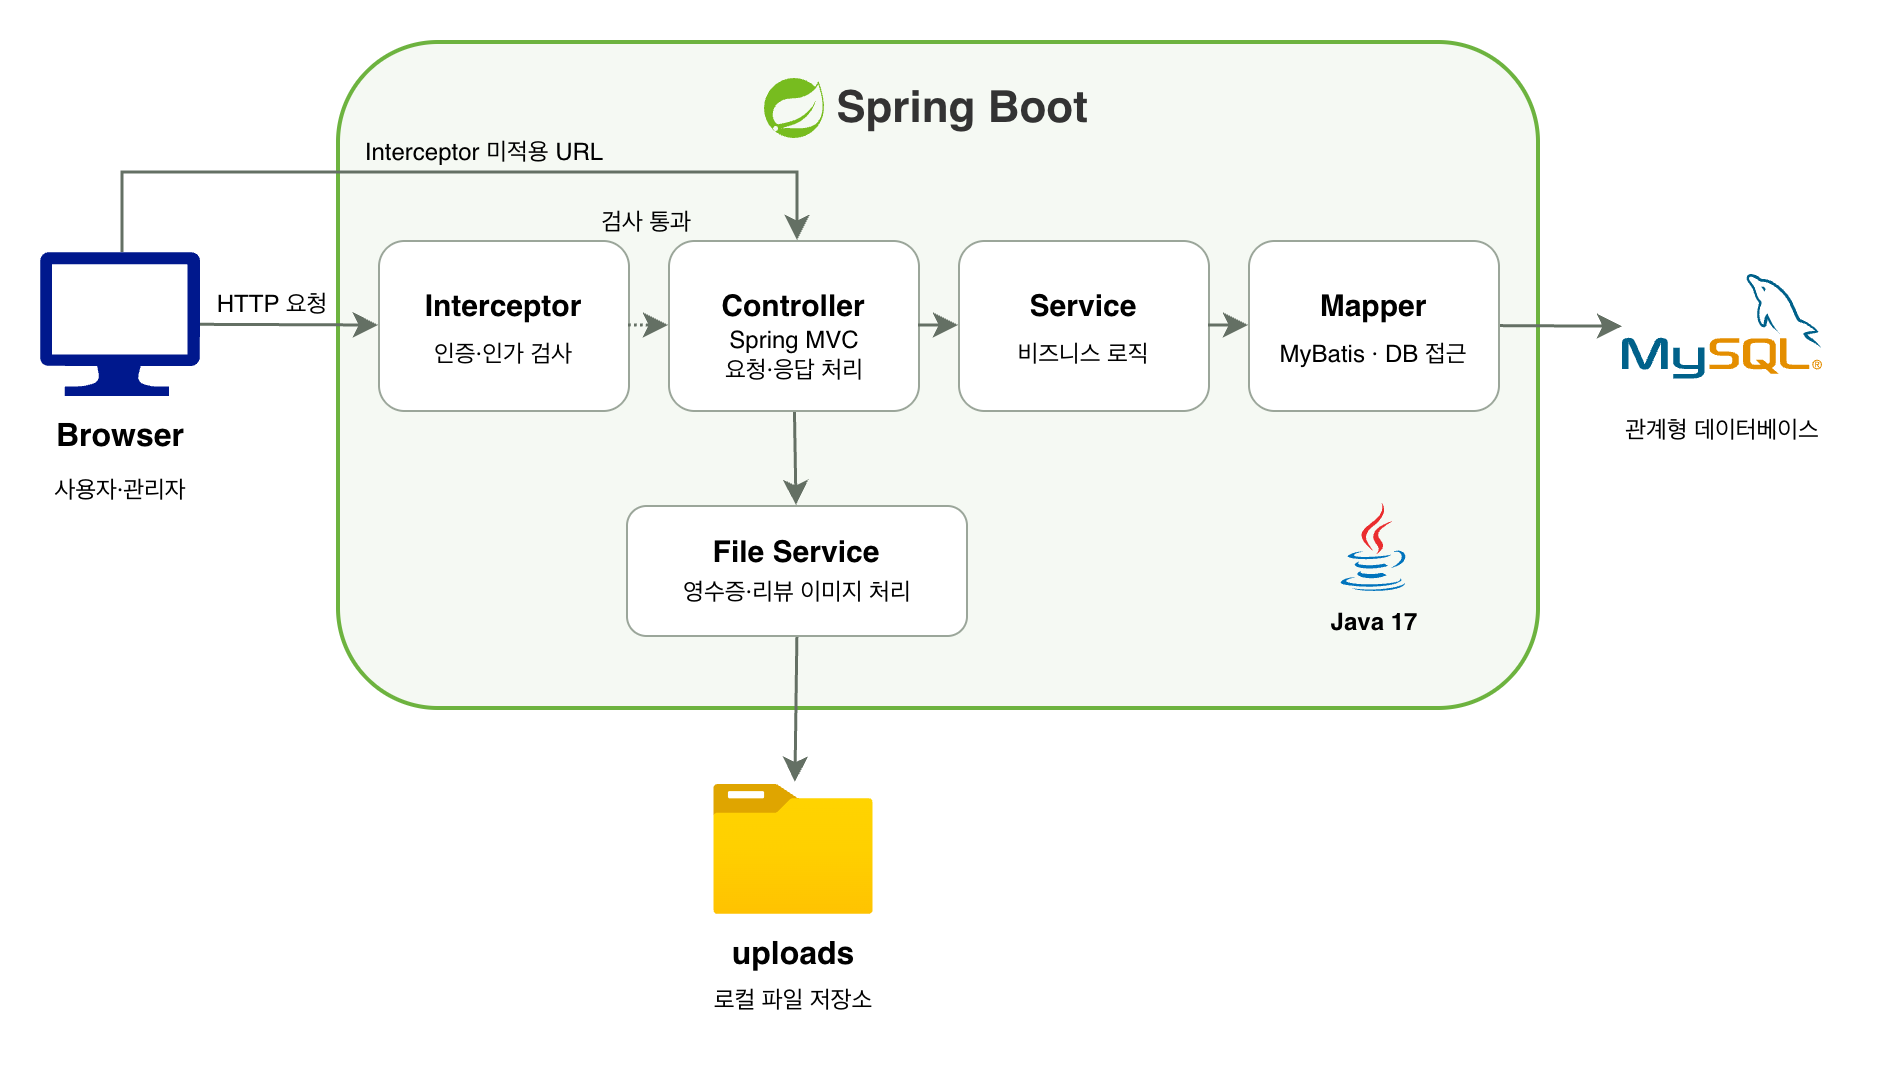

The diagram above was exported from draw.io. Its source (the exported page's mxGraphModel, read from the mxfile embedded in the PNG):
<mxGraphModel dx="-45" dy="750" grid="0" gridSize="10" guides="1" tooltips="1" connect="1" arrows="1" fold="1" page="0" pageScale="1" pageWidth="827" pageHeight="1169" math="0" shadow="0">
  <root>
    <mxCell id="0" />
    <mxCell id="1" parent="0" />
    <mxCell id="Y0Z-NqbgKjhJuAB49bIx-1" parent="1" style="rounded=1;whiteSpace=wrap;html=1;roundedPerimeter=1;fillColor=#F5F9F3;strokeColor=#6DB33F;strokeWidth=2;" value="" vertex="1">
      <mxGeometry height="333" width="600" x="959" y="185" as="geometry" />
    </mxCell>
    <mxCell id="Y0Z-NqbgKjhJuAB49bIx-3" parent="1" style="rounded=1;whiteSpace=wrap;html=1;roundedPerimeter=1;strokeColor=#9BA69A;" value="" vertex="1">
      <mxGeometry height="85" width="125" x="979" y="284" as="geometry" />
    </mxCell>
    <mxCell id="Y0Z-NqbgKjhJuAB49bIx-20" edge="1" parent="1" source="Y0Z-NqbgKjhJuAB49bIx-4" style="edgeStyle=none;curved=1;rounded=0;curveGeometry=1;orthogonalLoop=1;jettySize=auto;html=1;fontSize=12;defaultLabelBackgroundColor=page;labelPadding=0 4;startSize=8;endSize=8;entryX=0.5;entryY=0;entryDx=0;entryDy=0;strokeColor=#647064;strokeWidth=1.5;" target="Y0Z-NqbgKjhJuAB49bIx-16" value="">
      <mxGeometry relative="1" as="geometry" />
    </mxCell>
    <mxCell id="Y0Z-NqbgKjhJuAB49bIx-4" parent="1" style="rounded=1;whiteSpace=wrap;html=1;roundedPerimeter=1;strokeColor=#9BA69A;" value="" vertex="1">
      <mxGeometry height="85" width="125" x="1124" y="284" as="geometry" />
    </mxCell>
    <mxCell id="Y0Z-NqbgKjhJuAB49bIx-5" parent="1" style="rounded=1;whiteSpace=wrap;html=1;roundedPerimeter=1;strokeColor=#9BA69A;" value="" vertex="1">
      <mxGeometry height="85" width="125" x="1269" y="284" as="geometry" />
    </mxCell>
    <mxCell id="Y0Z-NqbgKjhJuAB49bIx-35" edge="1" parent="1" source="Y0Z-NqbgKjhJuAB49bIx-6" style="edgeStyle=none;curved=1;rounded=0;curveGeometry=1;orthogonalLoop=1;jettySize=auto;html=1;fontSize=12;defaultLabelBackgroundColor=page;labelPadding=0 4;startSize=8;endSize=8;entryX=0;entryY=0.5;entryDx=0;entryDy=0;strokeColor=#647064;strokeWidth=1.5;" target="Y0Z-NqbgKjhJuAB49bIx-30" value="">
      <mxGeometry relative="1" as="geometry" />
    </mxCell>
    <mxCell id="Y0Z-NqbgKjhJuAB49bIx-6" parent="1" style="rounded=1;whiteSpace=wrap;html=1;roundedPerimeter=1;strokeColor=#9BA69A;" value="" vertex="1">
      <mxGeometry height="85" width="125" x="1414" y="284" as="geometry" />
    </mxCell>
    <mxCell id="Y0Z-NqbgKjhJuAB49bIx-7" parent="1" style="text;html=1;whiteSpace=wrap;strokeColor=none;fillColor=none;align=center;verticalAlign=middle;rounded=0;fontStyle=1" value="&lt;font style=&quot;font-size: 15px;&quot;&gt;Interceptor&lt;/font&gt;" vertex="1">
      <mxGeometry height="30" width="83" x="1000" y="301" as="geometry" />
    </mxCell>
    <mxCell id="Y0Z-NqbgKjhJuAB49bIx-8" parent="1" style="text;html=1;whiteSpace=wrap;strokeColor=none;fillColor=none;align=center;verticalAlign=middle;rounded=0;fontStyle=1" value="&lt;font style=&quot;font-size: 15px;&quot;&gt;Service&lt;/font&gt;" vertex="1">
      <mxGeometry height="30" width="83" x="1290" y="301" as="geometry" />
    </mxCell>
    <mxCell id="Y0Z-NqbgKjhJuAB49bIx-19" edge="1" parent="1" source="Y0Z-NqbgKjhJuAB49bIx-4" style="edgeStyle=none;curved=1;rounded=0;curveGeometry=1;orthogonalLoop=1;jettySize=auto;html=1;fontSize=12;defaultLabelBackgroundColor=page;labelPadding=0 4;startSize=8;endSize=8;strokeColor=#647064;strokeWidth=1.5;" target="Y0Z-NqbgKjhJuAB49bIx-5" value="">
      <mxGeometry relative="1" as="geometry" />
    </mxCell>
    <mxCell id="Y0Z-NqbgKjhJuAB49bIx-9" parent="1" style="text;html=1;whiteSpace=wrap;strokeColor=none;fillColor=none;align=center;verticalAlign=middle;rounded=0;fontStyle=1" value="&lt;span style=&quot;font-size: 15px;&quot;&gt;Controller&lt;/span&gt;" vertex="1">
      <mxGeometry height="30" width="83" x="1145" y="301" as="geometry" />
    </mxCell>
    <mxCell id="Y0Z-NqbgKjhJuAB49bIx-11" parent="1" style="text;html=1;whiteSpace=wrap;strokeColor=none;fillColor=none;align=center;verticalAlign=middle;rounded=0;fontStyle=1" value="&lt;span style=&quot;font-size: 15px;&quot;&gt;Mapper&lt;/span&gt;" vertex="1">
      <mxGeometry height="30" width="83" x="1435" y="301" as="geometry" />
    </mxCell>
    <mxCell id="Y0Z-NqbgKjhJuAB49bIx-22" edge="1" parent="1" source="Y0Z-NqbgKjhJuAB49bIx-3" style="edgeStyle=none;curved=1;rounded=0;curveGeometry=1;orthogonalLoop=1;jettySize=auto;html=1;fontSize=12;defaultLabelBackgroundColor=page;labelPadding=0 4;startSize=8;endSize=8;dashed=1;strokeColor=#647064;strokeWidth=1.5;dashPattern=1 1;" target="Y0Z-NqbgKjhJuAB49bIx-4" value="">
      <mxGeometry relative="1" as="geometry" />
    </mxCell>
    <mxCell id="Y0Z-NqbgKjhJuAB49bIx-12" parent="1" style="text;html=1;whiteSpace=wrap;strokeColor=none;fillColor=none;align=center;verticalAlign=middle;rounded=0;" value="인증·인가 검사" vertex="1">
      <mxGeometry height="30" width="87" x="998" y="326" as="geometry" />
    </mxCell>
    <mxCell id="Y0Z-NqbgKjhJuAB49bIx-13" parent="1" style="text;html=1;whiteSpace=wrap;strokeColor=none;fillColor=none;align=center;verticalAlign=middle;rounded=0;" value="&lt;div&gt;Spring MVC&lt;/div&gt;요청·응답 처리" vertex="1">
      <mxGeometry height="30" width="80" x="1147" y="326" as="geometry" />
    </mxCell>
    <mxCell id="Y0Z-NqbgKjhJuAB49bIx-21" edge="1" parent="1" source="Y0Z-NqbgKjhJuAB49bIx-5" style="edgeStyle=none;curved=1;rounded=0;curveGeometry=1;orthogonalLoop=1;jettySize=auto;html=1;fontSize=12;defaultLabelBackgroundColor=page;labelPadding=0 4;startSize=8;endSize=8;exitX=1;exitY=0.5;exitDx=0;exitDy=0;strokeColor=#647064;strokeWidth=1.5;" target="Y0Z-NqbgKjhJuAB49bIx-6" value="">
      <mxGeometry relative="1" as="geometry" />
    </mxCell>
    <mxCell id="Y0Z-NqbgKjhJuAB49bIx-14" parent="1" style="text;html=1;whiteSpace=wrap;strokeColor=none;fillColor=none;align=center;verticalAlign=middle;rounded=0;" value="&lt;meta charset=&quot;utf-8&quot;&gt;비즈니스 로직" vertex="1">
      <mxGeometry height="30" width="93" x="1285" y="326" as="geometry" />
    </mxCell>
    <mxCell id="Y0Z-NqbgKjhJuAB49bIx-15" parent="1" style="text;html=1;whiteSpace=wrap;strokeColor=none;fillColor=none;align=center;verticalAlign=middle;rounded=0;" value="&lt;code&gt;&lt;font face=&quot;Helvetica&quot;&gt;MyBatis · DB 접근&lt;/font&gt;&lt;/code&gt;" vertex="1">
      <mxGeometry height="30" width="104.5" x="1424.25" y="326" as="geometry" />
    </mxCell>
    <mxCell id="Y0Z-NqbgKjhJuAB49bIx-36" edge="1" parent="1" style="edgeStyle=none;curved=1;rounded=0;curveGeometry=1;orthogonalLoop=1;jettySize=auto;html=1;fontSize=12;defaultLabelBackgroundColor=page;labelPadding=0 4;startSize=8;endSize=8;entryX=0.5;entryY=0.083;entryDx=0;entryDy=0;entryPerimeter=0;strokeColor=#647064;strokeWidth=1.5;" value="">
      <mxGeometry relative="1" as="geometry">
        <mxPoint x="1188.5362394221365" y="475" as="sourcePoint" />
        <mxPoint x="1187.47" y="554.8891900000001" as="targetPoint" />
      </mxGeometry>
    </mxCell>
    <mxCell id="Y0Z-NqbgKjhJuAB49bIx-16" parent="1" style="rounded=1;whiteSpace=wrap;html=1;roundedPerimeter=1;strokeColor=#9BA69A;" value="" vertex="1">
      <mxGeometry height="65" width="170" x="1103" y="416.5" as="geometry" />
    </mxCell>
    <mxCell id="Y0Z-NqbgKjhJuAB49bIx-17" parent="1" style="text;html=1;whiteSpace=wrap;strokeColor=none;fillColor=none;align=center;verticalAlign=middle;rounded=0;fontStyle=1" value="&lt;font style=&quot;font-size: 15px;&quot;&gt;File Service&lt;/font&gt;" vertex="1">
      <mxGeometry height="30" width="96" x="1140" y="424" as="geometry" />
    </mxCell>
    <mxCell id="Y0Z-NqbgKjhJuAB49bIx-18" parent="1" style="text;html=1;whiteSpace=wrap;strokeColor=none;fillColor=none;align=center;verticalAlign=middle;rounded=0;" value="영수증·리뷰 이미지 처리" vertex="1">
      <mxGeometry height="30" width="125" x="1125.5" y="445" as="geometry" />
    </mxCell>
    <mxCell id="Y0Z-NqbgKjhJuAB49bIx-25" parent="1" style="text;html=1;whiteSpace=wrap;strokeColor=none;fillColor=none;align=center;verticalAlign=middle;rounded=0;" value="검사 통과" vertex="1">
      <mxGeometry height="30" width="80" x="1073" y="260" as="geometry" />
    </mxCell>
    <mxCell id="Y0Z-NqbgKjhJuAB49bIx-37" edge="1" parent="1" source="Y0Z-NqbgKjhJuAB49bIx-26" style="edgeStyle=none;curved=1;rounded=0;curveGeometry=1;orthogonalLoop=1;jettySize=auto;html=1;fontSize=12;defaultLabelBackgroundColor=page;labelPadding=0 4;startSize=8;endSize=8;entryX=0;entryY=0.5;entryDx=0;entryDy=0;strokeColor=#647064;strokeWidth=1.5;" target="Y0Z-NqbgKjhJuAB49bIx-3" value="">
      <mxGeometry relative="1" as="geometry" />
    </mxCell>
    <mxCell id="Y0Z-NqbgKjhJuAB49bIx-38" edge="1" parent="1" source="Y0Z-NqbgKjhJuAB49bIx-26" style="edgeStyle=orthogonalEdgeStyle;rounded=0;orthogonalLoop=1;jettySize=auto;html=1;fontSize=12;defaultLabelBackgroundColor=page;labelPadding=0 4;startSize=8;endSize=8;strokeColor=#647064;strokeWidth=1.5;" target="Y0Z-NqbgKjhJuAB49bIx-4">
      <mxGeometry relative="1" x="0.4289" as="geometry">
        <Array as="points">
          <mxPoint x="851" y="250" />
          <mxPoint x="1188.5" y="250" />
        </Array>
      </mxGeometry>
    </mxCell>
    <mxCell id="Y0Z-NqbgKjhJuAB49bIx-26" parent="1" style="sketch=0;aspect=fixed;pointerEvents=1;shadow=0;dashed=0;html=1;strokeColor=none;labelPosition=center;verticalLabelPosition=bottom;verticalAlign=top;align=center;fillColor=#00188D;shape=mxgraph.azure.computer;labelPerimeter=1;" value="" vertex="1">
      <mxGeometry height="72" width="80" x="810" y="290" as="geometry" />
    </mxCell>
    <mxCell id="Y0Z-NqbgKjhJuAB49bIx-27" parent="1" style="text;html=1;whiteSpace=wrap;strokeColor=none;fillColor=none;align=center;verticalAlign=middle;rounded=0;fontSize=16;fontStyle=1" value="Browser" vertex="1">
      <mxGeometry height="30" width="60" x="820" y="367" as="geometry" />
    </mxCell>
    <mxCell id="Y0Z-NqbgKjhJuAB49bIx-28" parent="1" style="text;html=1;whiteSpace=wrap;strokeColor=none;fillColor=none;align=center;verticalAlign=middle;rounded=0;" value="사용자·관리자" vertex="1">
      <mxGeometry height="30" width="74" x="813" y="394" as="geometry" />
    </mxCell>
    <mxCell id="Y0Z-NqbgKjhJuAB49bIx-30" parent="1" style="shape=image;html=1;verticalAlign=top;verticalLabelPosition=bottom;labelBackgroundColor=#ffffff;imageAspect=0;aspect=fixed;image=https://icons.diagrams.net/assets/apps-and-system-logos/1/MySQL.svg;labelPerimeter=1;" value="" vertex="1">
      <mxGeometry height="52.21" width="100" x="1601" y="301" as="geometry" />
    </mxCell>
    <mxCell id="Y0Z-NqbgKjhJuAB49bIx-31" parent="1" style="text;html=1;whiteSpace=wrap;strokeColor=none;fillColor=none;align=center;verticalAlign=middle;rounded=0;" value="관계형 데이터베이스" vertex="1">
      <mxGeometry height="30" width="118" x="1592" y="364" as="geometry" />
    </mxCell>
    <mxCell id="Y0Z-NqbgKjhJuAB49bIx-32" parent="1" style="image;aspect=fixed;html=1;align=center;fontSize=12;image=img/lib/azure2/general/Folder_Blank.svg;points=[[0.5,0.083,0],[0.5,1,0],[0.003,0.5,0],[0.998,0.554,0],[0.99,0.114,0],[0.987,0.996,0],[0.013,0.996,0],[0.013,0.004,0]];labelPerimeter=1;" value="" vertex="1">
      <mxGeometry height="64.93" width="80" x="1146.5" y="556" as="geometry" />
    </mxCell>
    <mxCell id="Y0Z-NqbgKjhJuAB49bIx-33" parent="1" style="text;html=1;whiteSpace=wrap;strokeColor=none;fillColor=none;align=center;verticalAlign=middle;rounded=0;fontSize=16;fontStyle=1" value="uploads" vertex="1">
      <mxGeometry height="30" width="62.5" x="1155.25" y="626" as="geometry" />
    </mxCell>
    <mxCell id="Y0Z-NqbgKjhJuAB49bIx-34" parent="1" style="text;html=1;whiteSpace=wrap;strokeColor=none;fillColor=none;align=center;verticalAlign=middle;rounded=0;" value="로컬 파일 저장소" vertex="1">
      <mxGeometry height="30" width="87" x="1143" y="649" as="geometry" />
    </mxCell>
    <mxCell id="Y0Z-NqbgKjhJuAB49bIx-39" parent="1" style="text;html=1;whiteSpace=wrap;strokeColor=none;fillColor=none;align=center;verticalAlign=middle;rounded=0;" value="Interceptor 미적용 URL" vertex="1">
      <mxGeometry height="30" width="130" x="967" y="225" as="geometry" />
    </mxCell>
    <mxCell id="Y0Z-NqbgKjhJuAB49bIx-40" parent="1" style="text;html=1;whiteSpace=wrap;strokeColor=none;fillColor=none;align=center;verticalAlign=middle;rounded=0;" value="HTTP 요청" vertex="1">
      <mxGeometry height="30" width="80" x="886" y="301" as="geometry" />
    </mxCell>
    <mxCell id="Y0Z-NqbgKjhJuAB49bIx-45" connectable="0" parent="1" style="group" value="" vertex="1">
      <mxGeometry height="30" width="174" x="1172" y="203" as="geometry" />
    </mxCell>
    <mxCell id="Y0Z-NqbgKjhJuAB49bIx-2" parent="Y0Z-NqbgKjhJuAB49bIx-45" style="text;html=1;whiteSpace=wrap;strokeColor=none;fillColor=none;align=center;verticalAlign=middle;rounded=0;fontColor=#333333;" value="&lt;code&gt;&lt;font style=&quot;font-size: 22px;&quot; face=&quot;Helvetica&quot;&gt;&lt;b&gt;Spring Boot&lt;/b&gt;&lt;/font&gt;&lt;/code&gt;" vertex="1">
      <mxGeometry height="30" width="150" x="24" as="geometry" />
    </mxCell>
    <mxCell id="Y0Z-NqbgKjhJuAB49bIx-44" parent="Y0Z-NqbgKjhJuAB49bIx-45" style="shape=image;verticalLabelPosition=bottom;labelBackgroundColor=default;verticalAlign=top;aspect=fixed;imageAspect=0;editableCssRules=.*;image=data:image/svg+xml,(base64 omitted: 1416 chars);" value="" vertex="1">
      <mxGeometry height="30" width="30" as="geometry" />
    </mxCell>
    <mxCell id="Y0Z-NqbgKjhJuAB49bIx-46" parent="1" style="shape=image;verticalLabelPosition=bottom;labelBackgroundColor=default;verticalAlign=top;aspect=fixed;imageAspect=0;editableCssRules=.*;image=data:image/svg+xml,(base64 omitted: 2088 chars);" value="" vertex="1">
      <mxGeometry height="45" width="45" x="1454" y="415" as="geometry" />
    </mxCell>
    <mxCell id="Y0Z-NqbgKjhJuAB49bIx-47" parent="1" style="text;html=1;whiteSpace=wrap;strokeColor=none;fillColor=none;align=center;verticalAlign=middle;rounded=0;" value="&lt;code&gt;&lt;font face=&quot;Helvetica&quot;&gt;&lt;b&gt;Java 17&lt;/b&gt;&lt;/font&gt;&lt;/code&gt;" vertex="1">
      <mxGeometry height="30" width="118" x="1417.5" y="460" as="geometry" />
    </mxCell>
  </root>
</mxGraphModel>